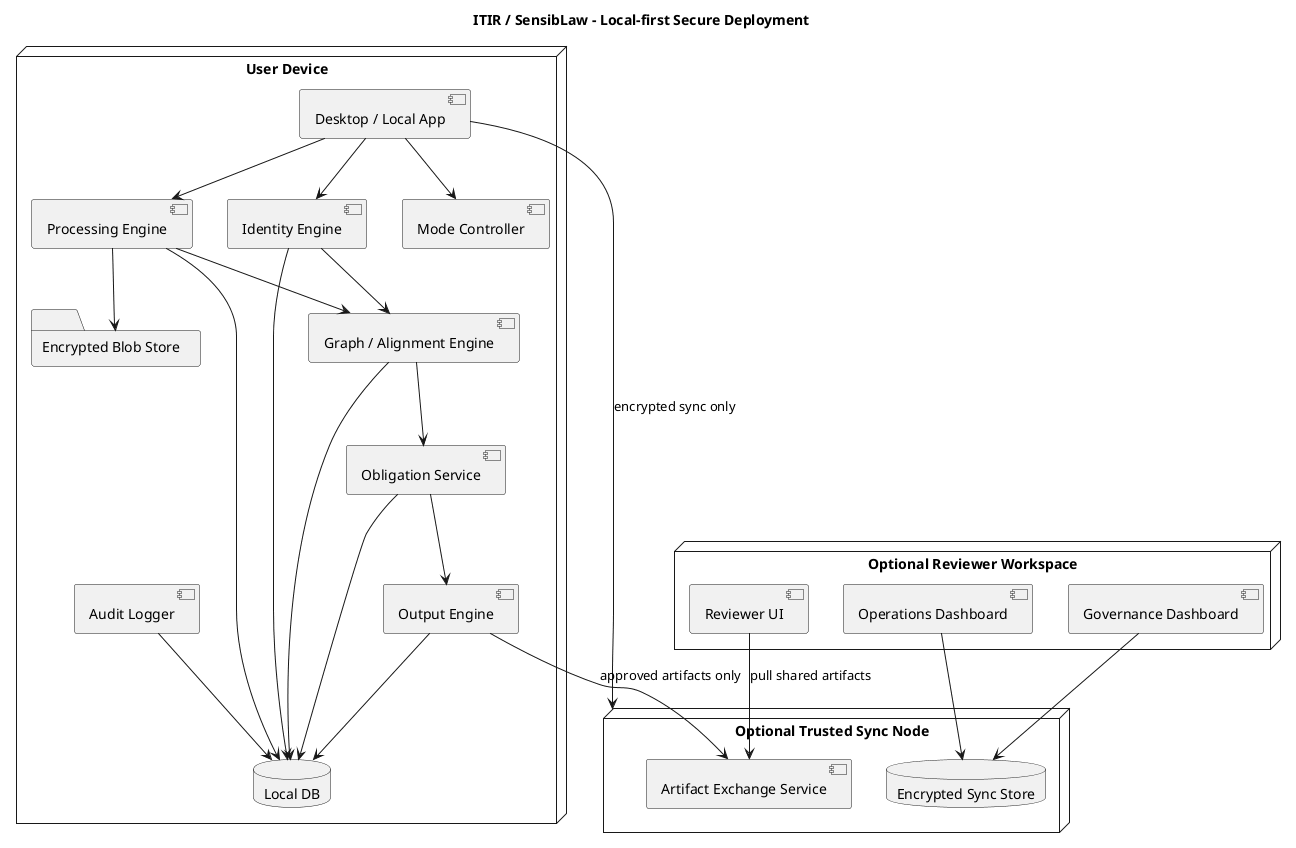

The diagram above was rendered by PlantUML. Its source (embedded in the PNG):
@startuml
title ITIR / SensibLaw - Local-first Secure Deployment

node "User Device" as user_device {
  component "Desktop / Local App" as app
  component "Mode Controller" as mode
  component "Processing Engine" as processing
  component "Identity Engine" as identity
  component "Graph / Alignment Engine" as graph
  component "Obligation Service" as obligations
  component "Output Engine" as output
  database "Local DB" as localdb
  folder "Encrypted Blob Store" as blobs
  component "Audit Logger" as audit
}

node "Optional Trusted Sync Node" as sync_node {
  database "Encrypted Sync Store" as syncdb
  component "Artifact Exchange Service" as exchange
}

node "Optional Reviewer Workspace" as reviewer_node {
  component "Reviewer UI" as reviewer_ui
  component "Governance Dashboard" as governance_ui
  component "Operations Dashboard" as operations_ui
}

app --> mode
app --> processing
app --> identity
processing --> graph
identity --> graph
graph --> obligations
obligations --> output

processing --> localdb
identity --> localdb
graph --> localdb
obligations --> localdb
output --> localdb
audit --> localdb
processing --> blobs

app --> sync_node : encrypted sync only
output --> exchange : approved artifacts only
reviewer_ui --> exchange : pull shared artifacts
governance_ui --> syncdb
operations_ui --> syncdb
@enduml